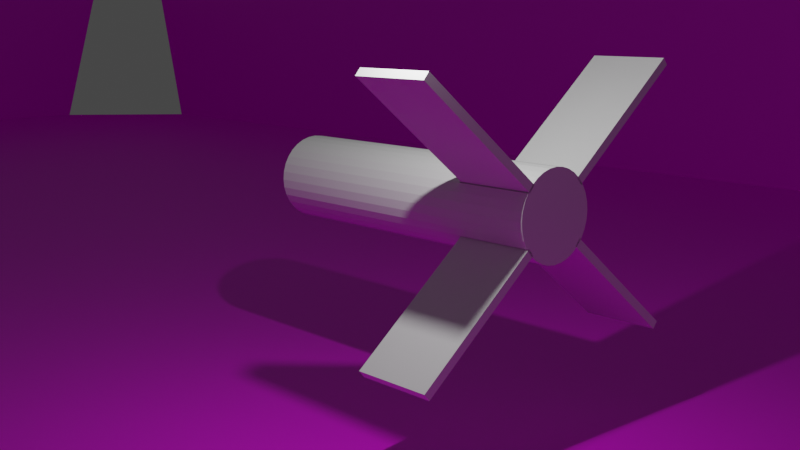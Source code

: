 # Source: star_wars.blend  (saved by Blender 3.4.6; exported with 4.5.12 LTS)
import bpy
from mathutils import Matrix  # noqa: F401  (used for matrix-valued properties, if any)

bpy.ops.wm.read_factory_settings(use_empty=True)
scene = bpy.context.scene
scene.name = 'Scene'

# ---- collections
col_collection = bpy.data.collections.new('Collection'); scene.collection.children.link(col_collection)

# ---- images (referenced by path relative to the original .blend; pixels are not part of the script)
import os
ASSET_DIR = os.environ.get("B2B_ASSET_DIR", "")  # directory of the original .blend (textures are referenced by path, not embedded)
HERE = os.path.dirname(os.path.abspath(__file__))  # packed textures are extracted next to this script under _unpacked/

def load_image(name, relpath, width, height, colorspace="sRGB"):
    """Load a texture the original file referenced (path relative to the .blend, or extracted next to this script)."""
    p = next((c for c in (os.path.join(HERE, relpath), os.path.join(ASSET_DIR, relpath)) if relpath and os.path.exists(c)), "")
    if p:
        img = bpy.data.images.load(p, check_existing=True)
        img.name = name
    else:  # same state as the original file: an image datablock whose file is absent (Cycles renders it pink)
        img = bpy.data.images.new(name, width, height)
        img.source = "FILE"
        img.filepath = "//" + (relpath or name)
    img.colorspace_settings.name = colorspace
    return img
img_screenshot__16__png = load_image('Screenshot (16).png', 'Screenshot (16).png', 1024, 1024, 'sRGB')

# ---- materials (node trees are filled in below, after node groups)
mat_material_001 = bpy.data.materials.new('Material.001')

# ---- material node trees
mat_material_001.use_nodes = True; mat_material_001.node_tree.nodes.clear()
_N = mat_material_001.node_tree.nodes; _L = mat_material_001.node_tree.links
n0 = _N.new('ShaderNodeBsdfPrincipled'); n0.name = 'Principled BSDF'; n0.location = (10, 300)
n0.distribution = 'GGX'
n0.subsurface_method = 'RANDOM_WALK_SKIN'
n0.inputs[3].default_value = 1.45
n0.inputs[27].default_value = (0.0, 0.0, 0.0, 1.0)
n0.inputs[28].default_value = 1.0
n1 = _N.new('ShaderNodeOutputMaterial'); n1.name = 'Material Output'; n1.location = (300, 300)
n2 = _N.new('ShaderNodeTexImage'); n2.name = 'Image Texture'; n2.location = (-280, 275)
n2.image = img_screenshot__16__png
_L.new(n0.outputs[0], n1.inputs[0])
_L.new(n2.outputs[0], n0.inputs[0])
n1.is_active_output = True

# ---- world
world_world = bpy.data.worlds.new('World'); scene.world = world_world
world_world.use_nodes = True; world_world.node_tree.nodes.clear()
_N = world_world.node_tree.nodes; _L = world_world.node_tree.links
n0 = _N.new('ShaderNodeOutputWorld'); n0.name = 'World Output'; n0.location = (300, 300)
n1 = _N.new('ShaderNodeBackground'); n1.name = 'Background'; n1.location = (10, 300)
n1.inputs[0].default_value = (0.05088, 0.05088, 0.05088, 1.0)
_L.new(n1.outputs[0], n0.inputs[0])
n0.is_active_output = True
world_world.color = (0.05088, 0.05088, 0.05088)
world_world.use_sun_shadow = False
world_world.sun_shadow_jitter_overblur = 0.0

# ---- cameras
cam_camera = bpy.data.cameras.new('Camera')
cam_camera.clip_end = 100.0
cam_camera.ortho_scale = 7.314

# ---- lights
light_light = bpy.data.lights.new('Light', 'POINT')
light_light.transmission_factor = 0.0
light_light.energy = 1000.0
light_light.shadow_soft_size = 0.1
light_light.shadow_maximum_resolution = 0.006
light_light.use_absolute_resolution = True

# ---- meshes
me_cylinder = bpy.data.meshes.new('Cylinder')
me_cylinder.from_pydata([(0.0, 0.0, -1.0), (0.0, 0.0, 6.814), (0.0, 1.0, -1.0), (0.0, 1.0, 6.814), (-1.0, 0.0, -1.0), (-1.0, 0.0, 6.814), (-0.9808, 0.1951, -1.0), (-0.9808, 0.1951, 6.814), (-0.9239, 0.3827, -1.0), (-0.9239, 0.3827, 6.814), (-0.8315, 0.5556, -1.0), (-0.8315, 0.5556, 6.814), (-0.7071, 0.7071, -1.0), (-0.7071, 0.7071, 6.814), (-0.5556, 0.8315, -1.0), (-0.5556, 0.8315, 6.814), (-0.3827, 0.9239, -1.0), (-0.3827, 0.9239, 6.814), (-0.1951, 0.9808, -1.0), (-0.1951, 0.9808, 6.814), (0.0, 1.0, 0.8712), (-1.0, 0.0, 0.8712), (-0.9808, 0.1951, 0.8712), (-0.9239, 0.3827, 0.8712), (-0.8315, 0.5556, 0.8712), (-0.7071, 0.7071, 0.8712), (-0.5556, 0.8315, 0.8712), (-0.3827, 0.9239, 0.8712), (-0.1951, 0.9808, 0.8712), (0.0, 1.0, 0.8712), (-1.0, 0.0, 0.8712), (-0.9808, 0.1951, 0.8712), (-0.9239, 0.3827, 0.8712), (-0.8315, 0.5556, 0.8712), (-0.7071, 0.7071, 0.8712), (-0.5556, 0.8315, 0.8712), (-0.3827, 0.9239, 0.8712), (-0.1951, 0.9808, 0.8712), (-0.7738, 0.5556, 0.8712), (-0.7738, 0.5556, -1.0), (-0.6495, 0.7071, -1.0), (-0.6495, 0.7071, 0.8712), (-3.59, 2.867, 0.8712), (-3.59, 2.867, -1.0), (-3.466, 3.018, -1.0), (-3.466, 3.018, 0.8712), (0.0, -1.0, -1.0), (0.0, -1.0, 6.814), (-0.9808, -0.1951, -1.0), (-0.9808, -0.1951, 6.814), (-0.9239, -0.3827, -1.0), (-0.9239, -0.3827, 6.814), (-0.8315, -0.5556, -1.0), (-0.8315, -0.5556, 6.814), (-0.7071, -0.7071, -1.0), (-0.7071, -0.7071, 6.814), (-0.5556, -0.8315, -1.0), (-0.5556, -0.8315, 6.814), (-0.3827, -0.9239, -1.0), (-0.3827, -0.9239, 6.814), (-0.1951, -0.9808, -1.0), (-0.1951, -0.9808, 6.814), (0.0, -1.0, 0.8712), (-0.9808, -0.1951, 0.8712), (-0.9239, -0.3827, 0.8712), (-0.8315, -0.5556, 0.8712), (-0.7071, -0.7071, 0.8712), (-0.5556, -0.8315, 0.8712), (-0.3827, -0.9239, 0.8712), (-0.1951, -0.9808, 0.8712), (0.0, -1.0, 0.8712), (-0.9808, -0.1951, 0.8712), (-0.9239, -0.3827, 0.8712), (-0.8315, -0.5556, 0.8712), (-0.7071, -0.7071, 0.8712), (-0.5556, -0.8315, 0.8712), (-0.3827, -0.9239, 0.8712), (-0.1951, -0.9808, 0.8712), (-0.7738, -0.5556, 0.8712), (-0.7738, -0.5556, -1.0), (-0.6495, -0.7071, -1.0), (-0.6495, -0.7071, 0.8712), (-3.59, -2.867, 0.8712), (-3.59, -2.867, -1.0), (-3.466, -3.018, -1.0), (-3.466, -3.018, 0.8712), (0.0, 1.0, 5.05), (-1.0, 0.0, 5.05), (-0.9808, 0.1951, 5.05), (-0.9239, 0.3827, 5.05), (-0.8315, 0.5556, 5.05), (-0.7071, 0.7071, 5.05), (-0.5556, 0.8315, 5.05), (-0.3827, 0.9239, 5.05), (-0.1951, 0.9808, 5.05), (0.0, -1.0, 5.05), (-0.9808, -0.1951, 5.05), (-0.9239, -0.3827, 5.05), (-0.8315, -0.5556, 5.05), (-0.7071, -0.7071, 5.05), (-0.5556, -0.8315, 5.05), (-0.3827, -0.9239, 5.05), (-0.1951, -0.9808, 5.05), (-1.0, 0.0, 4.307), (-0.9808, 0.1951, 4.307), (-0.9239, 0.3827, 4.307), (-0.8315, 0.5556, 4.307), (-0.7071, 0.7071, 4.307), (-0.5556, 0.8315, 4.307), (-0.3827, 0.9239, 4.307), (-0.1951, 0.9808, 4.307), (-0.9808, -0.1951, 4.307), (-0.9239, -0.3827, 4.307), (-0.8315, -0.5556, 4.307), (-0.7071, -0.7071, 4.307), (-0.5556, -0.8315, 4.307), (-0.3827, -0.9239, 4.307), (-0.1951, -0.9808, 4.307), (0.0, 1.0, 4.307), (0.0, -1.0, 4.307), (0.0, 1.0, 5.778), (0.0, -1.0, 5.778), (-1.0, 0.0, 5.778), (-0.9808, 0.1951, 5.778), (-0.9239, 0.3827, 5.778), (-0.8315, 0.5556, 5.778), (-0.7071, 0.7071, 5.778), (-0.5556, 0.8315, 5.778), (-0.3827, 0.9239, 5.778), (-0.1951, 0.9808, 5.778), (-0.9808, -0.1951, 5.778), (-0.9239, -0.3827, 5.778), (-0.8315, -0.5556, 5.778), (-0.7071, -0.7071, 5.778), (-0.5556, -0.8315, 5.778), (-0.3827, -0.9239, 5.778), (-0.1951, -0.9808, 5.778)], [], [(0, 4, 6), (1, 7, 5), (122, 5, 7, 123), (0, 6, 8), (1, 9, 7), (123, 7, 9, 124), (0, 8, 10), (1, 11, 9), (124, 9, 11, 125), (0, 10, 12), (1, 13, 11), (125, 11, 13, 126), (0, 12, 14), (1, 15, 13), (126, 13, 15, 127), (0, 14, 16), (1, 17, 15), (127, 15, 17, 128), (0, 16, 18), (1, 19, 17), (128, 17, 19, 129), (0, 18, 2), (1, 3, 19), (129, 19, 3, 120), (18, 28, 20, 2), (16, 27, 28, 18), (14, 26, 27, 16), (12, 25, 26, 14), (25, 12, 40, 41), (8, 23, 24, 10), (6, 22, 23, 8), (4, 21, 22, 6), (26, 25, 34, 35), (28, 27, 36, 37), (23, 22, 31, 32), (25, 24, 33, 34), (27, 26, 35, 36), (20, 28, 37, 29), (22, 21, 30, 31), (24, 23, 32, 33), (38, 41, 45, 42), (24, 25, 41, 38), (12, 10, 39, 40), (10, 24, 38, 39), (43, 42, 45, 44), (40, 39, 43, 44), (41, 40, 44, 45), (39, 38, 42, 43), (0, 48, 4), (1, 5, 49), (122, 130, 49, 5), (0, 50, 48), (1, 49, 51), (130, 131, 51, 49), (0, 52, 50), (1, 51, 53), (131, 132, 53, 51), (0, 54, 52), (1, 53, 55), (132, 133, 55, 53), (0, 56, 54), (1, 55, 57), (133, 134, 57, 55), (0, 58, 56), (1, 57, 59), (134, 135, 59, 57), (0, 60, 58), (1, 59, 61), (135, 136, 61, 59), (0, 46, 60), (1, 61, 47), (136, 121, 47, 61), (60, 46, 62, 69), (58, 60, 69, 68), (56, 58, 68, 67), (54, 56, 67, 66), (66, 81, 80, 54), (50, 52, 65, 64), (48, 50, 64, 63), (4, 48, 63, 21), (67, 75, 74, 66), (69, 77, 76, 68), (64, 72, 71, 63), (66, 74, 73, 65), (68, 76, 75, 67), (62, 70, 77, 69), (63, 71, 30, 21), (65, 73, 72, 64), (78, 82, 85, 81), (65, 78, 81, 66), (54, 80, 79, 52), (52, 79, 78, 65), (83, 84, 85, 82), (80, 84, 83, 79), (81, 85, 84, 80), (79, 83, 82, 78), (117, 119, 95, 102), (116, 117, 102, 101), (115, 116, 101, 100), (114, 115, 100, 99), (113, 114, 99, 98), (112, 113, 98, 97), (111, 112, 97, 96), (103, 111, 96, 87), (110, 94, 86, 118), (109, 93, 94, 110), (108, 92, 93, 109), (107, 91, 92, 108), (106, 90, 91, 107), (105, 89, 90, 106), (104, 88, 89, 105), (103, 87, 88, 104), (21, 103, 104, 22), (22, 104, 105, 23), (23, 105, 106, 24), (24, 106, 107, 25), (25, 107, 108, 26), (26, 108, 109, 27), (27, 109, 110, 28), (28, 110, 118, 20), (21, 63, 111, 103), (63, 64, 112, 111), (64, 65, 113, 112), (65, 66, 114, 113), (66, 67, 115, 114), (67, 68, 116, 115), (68, 69, 117, 116), (69, 62, 119, 117), (102, 95, 121, 136), (101, 102, 136, 135), (100, 101, 135, 134), (99, 100, 134, 133), (98, 99, 133, 132), (97, 98, 132, 131), (96, 97, 131, 130), (87, 96, 130, 122), (94, 129, 120, 86), (93, 128, 129, 94), (92, 127, 128, 93), (91, 126, 127, 92), (90, 125, 126, 91), (89, 124, 125, 90), (88, 123, 124, 89), (87, 122, 123, 88)])
_uv = me_cylinder.uv_layers.new(name='UVMap')
_uv.uv.foreach_set('vector', [0.75, 0.25, 0.51, 0.25, 0.5146, 0.2968, 0.25, 0.25, 0.01461, 0.2968, 0.01, 0.25, 0.25, 0.9337, 0.25, 1.0, 0.2188, 1.0, 0.2188, 0.9337, 0.75, 0.25, 0.5146, 0.2968, 0.5283, 0.3418, 0.25, 0.25, 0.02827, 0.3418, 0.01461, 0.2968, 0.2188, 0.9337, 0.2188, 1.0, 0.1875, 1.0, 0.1875, 0.9337, 0.75, 0.25, 0.5283, 0.3418, 0.5504, 0.3833, 0.25, 0.25, 0.05045, 0.3833, 0.02827, 0.3418, 0.1875, 0.9337, 0.1875, 1.0, 0.1562, 1.0, 0.1562, 0.9337, 0.75, 0.25, 0.5504, 0.3833, 0.5803, 0.4197, 0.25, 0.25, 0.08029, 0.4197, 0.05045, 0.3833, 0.1562, 0.9337, 0.1562, 1.0, 0.125, 1.0, 0.125, 0.9337, 0.75, 0.25, 0.5803, 0.4197, 0.6167, 0.4496, 0.25, 0.25, 0.1167, 0.4496, 0.08029, 0.4197, 0.125, 0.9337, 0.125, 1.0, 0.09375, 1.0, 0.09375, 0.9337, 0.75, 0.25, 0.6167, 0.4496, 0.6582, 0.4717, 0.25, 0.25, 0.1582, 0.4717, 0.1167, 0.4496, 0.09375, 0.9337, 0.09375, 1.0, 0.0625, 1.0, 0.0625, 0.9337, 0.75, 0.25, 0.6582, 0.4717, 0.7032, 0.4854, 0.25, 0.25, 0.2032, 0.4854, 0.1582, 0.4717, 0.0625, 0.9337, 0.0625, 1.0, 0.03125, 1.0, 0.03125, 0.9337, 0.75, 0.25, 0.7032, 0.4854, 0.75, 0.49, 0.25, 0.25, 0.25, 0.49, 0.2032, 0.4854, 0.03125, 0.9337, 0.03125, 1.0, 0.0, 1.0, 0.0, 0.9337, 0.03125, 0.5, 0.03125, 0.6197, 0.0, 0.6197, 0.0, 0.5, 0.0625, 0.5, 0.0625, 0.6197, 0.03125, 0.6197, 0.03125, 0.5, 0.09375, 0.5, 0.09375, 0.6197, 0.0625, 0.6197, 0.0625, 0.5, 0.125, 0.5, 0.125, 0.6197, 0.09375, 0.6197, 0.09375, 0.5, 0.125, 0.6197, 0.125, 0.5, 0.125, 0.5, 0.125, 0.6197, 0.1875, 0.5, 0.1875, 0.6197, 0.1562, 0.6197, 0.1562, 0.5, 0.2188, 0.5, 0.2188, 0.6197, 0.1875, 0.6197, 0.1875, 0.5, 0.25, 0.5, 0.25, 0.6197, 0.2188, 0.6197, 0.2188, 0.5, 0.09375, 0.6197, 0.125, 0.6197, 0.125, 0.6197, 0.09375, 0.6197, 0.03125, 0.6197, 0.0625, 0.6197, 0.0625, 0.6197, 0.03125, 0.6197, 0.1875, 0.6197, 0.2188, 0.6197, 0.2188, 0.6197, 0.1875, 0.6197, 0.125, 0.6197, 0.1562, 0.6197, 0.1562, 0.6197, 0.125, 0.6197, 0.0625, 0.6197, 0.09375, 0.6197, 0.09375, 0.6197, 0.0625, 0.6197, 0.0, 0.6197, 0.03125, 0.6197, 0.03125, 0.6197, 0.0, 0.6197, 0.2188, 0.6197, 0.25, 0.6197, 0.25, 0.6197, 0.2188, 0.6197, 0.1562, 0.6197, 0.1875, 0.6197, 0.1875, 0.6197, 0.1562, 0.6197, 0.1562, 0.6197, 0.125, 0.6197, 0.125, 0.6197, 0.1562, 0.6197, 0.1562, 0.6197, 0.125, 0.6197, 0.125, 0.6197, 0.1562, 0.6197, 0.5803, 0.4197, 0.5504, 0.3833, 0.5504, 0.3833, 0.5803, 0.4197, 0.1562, 0.5, 0.1562, 0.6197, 0.1562, 0.6197, 0.1562, 0.5, 0.1562, 0.5, 0.1562, 0.6197, 0.125, 0.6197, 0.125, 0.5, 0.5803, 0.4197, 0.5504, 0.3833, 0.5504, 0.3833, 0.5803, 0.4197, 0.125, 0.6197, 0.125, 0.5, 0.125, 0.5, 0.125, 0.6197, 0.1562, 0.5, 0.1562, 0.6197, 0.1562, 0.6197, 0.1562, 0.5, 0.75, 0.25, 0.5146, 0.2968, 0.51, 0.25, 0.25, 0.25, 0.01, 0.25, 0.01461, 0.2968, 0.25, 0.9337, 0.2188, 0.9337, 0.2188, 1.0, 0.25, 1.0, 0.75, 0.25, 0.5283, 0.3418, 0.5146, 0.2968, 0.25, 0.25, 0.01461, 0.2968, 0.02827, 0.3418, 0.2188, 0.9337, 0.1875, 0.9337, 0.1875, 1.0, 0.2188, 1.0, 0.75, 0.25, 0.5504, 0.3833, 0.5283, 0.3418, 0.25, 0.25, 0.02827, 0.3418, 0.05045, 0.3833, 0.1875, 0.9337, 0.1562, 0.9337, 0.1562, 1.0, 0.1875, 1.0, 0.75, 0.25, 0.5803, 0.4197, 0.5504, 0.3833, 0.25, 0.25, 0.05045, 0.3833, 0.08029, 0.4197, 0.1562, 0.9337, 0.125, 0.9337, 0.125, 1.0, 0.1562, 1.0, 0.75, 0.25, 0.6167, 0.4496, 0.5803, 0.4197, 0.25, 0.25, 0.08029, 0.4197, 0.1167, 0.4496, 0.125, 0.9337, 0.09375, 0.9337, 0.09375, 1.0, 0.125, 1.0, 0.75, 0.25, 0.6582, 0.4717, 0.6167, 0.4496, 0.25, 0.25, 0.1167, 0.4496, 0.1582, 0.4717, 0.09375, 0.9337, 0.0625, 0.9337, 0.0625, 1.0, 0.09375, 1.0, 0.75, 0.25, 0.7032, 0.4854, 0.6582, 0.4717, 0.25, 0.25, 0.1582, 0.4717, 0.2032, 0.4854, 0.0625, 0.9337, 0.03125, 0.9337, 0.03125, 1.0, 0.0625, 1.0, 0.75, 0.25, 0.75, 0.49, 0.7032, 0.4854, 0.25, 0.25, 0.2032, 0.4854, 0.25, 0.49, 0.03125, 0.9337, 0.0, 0.9337, 0.0, 1.0, 0.03125, 1.0, 0.03125, 0.5, 0.0, 0.5, 0.0, 0.6197, 0.03125, 0.6197, 0.0625, 0.5, 0.03125, 0.5, 0.03125, 0.6197, 0.0625, 0.6197, 0.09375, 0.5, 0.0625, 0.5, 0.0625, 0.6197, 0.09375, 0.6197, 0.125, 0.5, 0.09375, 0.5, 0.09375, 0.6197, 0.125, 0.6197, 0.125, 0.6197, 0.125, 0.6197, 0.125, 0.5, 0.125, 0.5, 0.1875, 0.5, 0.1562, 0.5, 0.1562, 0.6197, 0.1875, 0.6197, 0.2188, 0.5, 0.1875, 0.5, 0.1875, 0.6197, 0.2188, 0.6197, 0.25, 0.5, 0.2188, 0.5, 0.2188, 0.6197, 0.25, 0.6197, 0.09375, 0.6197, 0.09375, 0.6197, 0.125, 0.6197, 0.125, 0.6197, 0.03125, 0.6197, 0.03125, 0.6197, 0.0625, 0.6197, 0.0625, 0.6197, 0.1875, 0.6197, 0.1875, 0.6197, 0.2188, 0.6197, 0.2188, 0.6197, 0.125, 0.6197, 0.125, 0.6197, 0.1562, 0.6197, 0.1562, 0.6197, 0.0625, 0.6197, 0.0625, 0.6197, 0.09375, 0.6197, 0.09375, 0.6197, 0.0, 0.6197, 0.0, 0.6197, 0.03125, 0.6197, 0.03125, 0.6197, 0.2188, 0.6197, 0.2188, 0.6197, 0.25, 0.6197, 0.25, 0.6197, 0.1562, 0.6197, 0.1562, 0.6197, 0.1875, 0.6197, 0.1875, 0.6197, 0.1562, 0.6197, 0.1562, 0.6197, 0.125, 0.6197, 0.125, 0.6197, 0.1562, 0.6197, 0.1562, 0.6197, 0.125, 0.6197, 0.125, 0.6197, 0.5803, 0.4197, 0.5803, 0.4197, 0.5504, 0.3833, 0.5504, 0.3833, 0.1562, 0.5, 0.1562, 0.5, 0.1562, 0.6197, 0.1562, 0.6197, 0.1562, 0.5, 0.125, 0.5, 0.125, 0.6197, 0.1562, 0.6197, 0.5803, 0.4197, 0.5803, 0.4197, 0.5504, 0.3833, 0.5504, 0.3833, 0.125, 0.6197, 0.125, 0.6197, 0.125, 0.5, 0.125, 0.5, 0.1562, 0.5, 0.1562, 0.5, 0.1562, 0.6197, 0.1562, 0.6197, 0.03125, 0.8396, 0.0, 0.8396, 0.0, 0.8871, 0.03125, 0.8871, 0.0625, 0.8396, 0.03125, 0.8396, 0.03125, 0.8871, 0.0625, 0.8871, 0.09375, 0.8396, 0.0625, 0.8396, 0.0625, 0.8871, 0.09375, 0.8871, 0.125, 0.8396, 0.09375, 0.8396, 0.09375, 0.8871, 0.125, 0.8871, 0.1562, 0.8396, 0.125, 0.8396, 0.125, 0.8871, 0.1562, 0.8871, 0.1875, 0.8396, 0.1562, 0.8396, 0.1562, 0.8871, 0.1875, 0.8871, 0.2187, 0.8396, 0.1875, 0.8396, 0.1875, 0.8871, 0.2188, 0.8871, 0.25, 0.8396, 0.2187, 0.8396, 0.2188, 0.8871, 0.25, 0.8871, 0.03125, 0.8396, 0.03125, 0.8871, 0.0, 0.8871, 0.0, 0.8396, 0.0625, 0.8396, 0.0625, 0.8871, 0.03125, 0.8871, 0.03125, 0.8396, 0.09375, 0.8396, 0.09375, 0.8871, 0.0625, 0.8871, 0.0625, 0.8396, 0.125, 0.8396, 0.125, 0.8871, 0.09375, 0.8871, 0.09375, 0.8396, 0.1562, 0.8396, 0.1562, 0.8871, 0.125, 0.8871, 0.125, 0.8396, 0.1875, 0.8396, 0.1875, 0.8871, 0.1562, 0.8871, 0.1562, 0.8396, 0.2188, 0.8396, 0.2188, 0.8871, 0.1875, 0.8871, 0.1875, 0.8396, 0.25, 0.8396, 0.25, 0.8871, 0.2188, 0.8871, 0.2188, 0.8396, 0.25, 0.6197, 0.25, 0.8396, 0.2188, 0.8396, 0.2188, 0.6197, 0.2188, 0.6197, 0.2188, 0.8396, 0.1875, 0.8396, 0.1875, 0.6197, 0.1875, 0.6197, 0.1875, 0.8396, 0.1562, 0.8396, 0.1562, 0.6197, 0.1562, 0.6197, 0.1562, 0.8396, 0.125, 0.8396, 0.125, 0.6197, 0.125, 0.6197, 0.125, 0.8396, 0.09375, 0.8396, 0.09375, 0.6197, 0.09375, 0.6197, 0.09375, 0.8396, 0.0625, 0.8396, 0.0625, 0.6197, 0.0625, 0.6197, 0.0625, 0.8396, 0.03125, 0.8396, 0.03125, 0.6197, 0.03125, 0.6197, 0.03125, 0.8396, 0.0, 0.8396, 0.0, 0.6197, 0.25, 0.6197, 0.2188, 0.6197, 0.2187, 0.8396, 0.25, 0.8396, 0.2188, 0.6197, 0.1875, 0.6197, 0.1875, 0.8396, 0.2187, 0.8396, 0.1875, 0.6197, 0.1562, 0.6197, 0.1562, 0.8396, 0.1875, 0.8396, 0.1562, 0.6197, 0.125, 0.6197, 0.125, 0.8396, 0.1562, 0.8396, 0.125, 0.6197, 0.09375, 0.6197, 0.09375, 0.8396, 0.125, 0.8396, 0.09375, 0.6197, 0.0625, 0.6197, 0.0625, 0.8396, 0.09375, 0.8396, 0.0625, 0.6197, 0.03125, 0.6197, 0.03125, 0.8396, 0.0625, 0.8396, 0.03125, 0.6197, 0.0, 0.6197, 0.0, 0.8396, 0.03125, 0.8396, 0.03125, 0.8871, 0.0, 0.8871, 0.0, 0.9337, 0.03125, 0.9337, 0.0625, 0.8871, 0.03125, 0.8871, 0.03125, 0.9337, 0.0625, 0.9337, 0.09375, 0.8871, 0.0625, 0.8871, 0.0625, 0.9337, 0.09375, 0.9337, 0.125, 0.8871, 0.09375, 0.8871, 0.09375, 0.9337, 0.125, 0.9337, 0.1562, 0.8871, 0.125, 0.8871, 0.125, 0.9337, 0.1562, 0.9337, 0.1875, 0.8871, 0.1562, 0.8871, 0.1562, 0.9337, 0.1875, 0.9337, 0.2188, 0.8871, 0.1875, 0.8871, 0.1875, 0.9337, 0.2188, 0.9337, 0.25, 0.8871, 0.2188, 0.8871, 0.2188, 0.9337, 0.25, 0.9337, 0.03125, 0.8871, 0.03125, 0.9337, 0.0, 0.9337, 0.0, 0.8871, 0.0625, 0.8871, 0.0625, 0.9337, 0.03125, 0.9337, 0.03125, 0.8871, 0.09375, 0.8871, 0.09375, 0.9337, 0.0625, 0.9337, 0.0625, 0.8871, 0.125, 0.8871, 0.125, 0.9337, 0.09375, 0.9337, 0.09375, 0.8871, 0.1562, 0.8871, 0.1562, 0.9337, 0.125, 0.9337, 0.125, 0.8871, 0.1875, 0.8871, 0.1875, 0.9337, 0.1562, 0.9337, 0.1562, 0.8871, 0.2188, 0.8871, 0.2188, 0.9337, 0.1875, 0.9337, 0.1875, 0.8871, 0.25, 0.8871, 0.25, 0.9337, 0.2188, 0.9337, 0.2188, 0.8871])
me_cylinder.update()
me_plane = bpy.data.meshes.new('Plane')
me_plane.from_pydata([(-7.705, -32.4, 0.0), (32.44, -32.4, 0.0), (-7.705, 32.4, 0.0), (32.44, 32.4, 0.0), (-2.465, -32.4, 0.0), (27.41, -32.4, 0.0), (27.41, 32.4, 0.0), (-2.465, 32.4, 0.0), (-2.465, -32.4, -11.57), (27.41, -32.4, -11.57), (27.41, 32.4, -11.57), (-2.465, 32.4, -11.57)], [], [(5, 1, 3, 6), (0, 4, 7, 2), (6, 7, 11, 10), (8, 9, 10, 11), (4, 5, 9, 8), (7, 4, 8, 11), (5, 6, 10, 9)])
_uv = me_plane.uv_layers.new(name='UVMap')
_uv.uv.foreach_set('vector', [0.06808, 0.6225, 0.08481, 0.4794, 0.08872, 0.6091, 0.278, 0.5515, 0.6971, 0.7526, 0.7055, 0.8342, 0.901, 0.8097, 0.7221, 0.7467, 0.0, 0.0, 0.0, 0.0, 0.0, 0.0, 0.0, 0.0, 0.4226, 0.856, 0.354, 0.7476, 0.3745, 0.6681, 0.4664, 0.7601, 9.942e-05, 0.6782, 0.06808, 0.6225, 0.354, 0.7476, 0.4226, 0.856, 0.34, 1.0, 0.34, 0.0, 0.34, 0.0, 0.34, 1.0, 0.06808, 0.6225, 0.278, 0.5515, 0.3745, 0.6681, 0.354, 0.7476])
me_plane.materials.append(mat_material_001)
me_plane.update()

# ---- objects
ob_light = bpy.data.objects.new('Light', light_light)
ob_camera = bpy.data.objects.new('Camera', cam_camera)
ob_cylinder = bpy.data.objects.new('Cylinder', me_cylinder)
ob_plane = bpy.data.objects.new('Plane', me_plane)

# ---- transforms, parenting, visibility, modifiers, constraints
ob_light.location = (4.076, 1.005, 8.53)
ob_light.rotation_euler = (0.6503, 0.05522, 1.866)
ob_light.lock_rotations_4d = False
ob_light.empty_display_type = 'ARROWS'
ob_light.color = (0.0, 0.0, 0.0, 0.0)
ob_light.lineart.crease_threshold = 0.0
ob_camera.location = (16.84, 15.18, 7.58)
ob_camera.rotation_euler = (1.379, 0.005986, 2.411)
ob_camera.lock_rotations_4d = False
ob_camera.empty_display_type = 'ARROWS'
ob_camera.color = (0.0, 0.0, 0.0, 0.0)
ob_camera.display_type = 'WIRE'
ob_camera.lineart.crease_threshold = 0.0
ob_cylinder.location = (0.0, 0.0, 3.503)
ob_cylinder.rotation_euler = (1.571, -0.0, 0.0)
_m = ob_cylinder.modifiers.new('Mirror', 'MIRROR')
ob_plane.location = (-29.23, 0.0, 10.0)
ob_plane.scale = (2.445, 2.445, 1.0)

# ---- collection membership
col_collection.objects.link(ob_light)
col_collection.objects.link(ob_camera)
col_collection.objects.link(ob_cylinder)
col_collection.objects.link(ob_plane)

# ---- scene / render settings (as saved in the file)
scene.camera = ob_camera
scene.frame_start = 1; scene.frame_end = 250; scene.frame_set(1)
scene.render.engine = 'CYCLES'
scene.cycles.sampling_pattern = 'TABULATED_SOBOL'
scene.cycles.use_light_tree = False
scene.view_settings.view_transform = 'Filmic'
bpy.context.view_layer.update()
